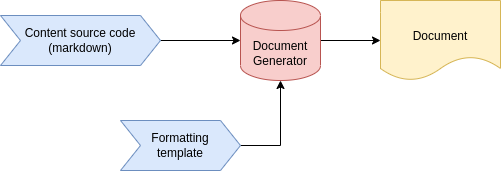

The diagram above was exported from draw.io. Its source (the exported page's mxGraphModel, read from the mxfile embedded in the PNG):
<mxGraphModel dx="1422" dy="845" grid="1" gridSize="10" guides="1" tooltips="1" connect="1" arrows="1" fold="1" page="1" pageScale="1" pageWidth="827" pageHeight="1169" math="0" shadow="0">
  <root>
    <mxCell id="0" />
    <mxCell id="1" parent="0" />
    <mxCell id="dReAPy85YkdFqFwP_0cC-10" style="edgeStyle=orthogonalEdgeStyle;rounded=0;orthogonalLoop=1;jettySize=auto;html=1;exitX=1;exitY=0.5;exitDx=0;exitDy=0;exitPerimeter=0;entryX=0;entryY=0.5;entryDx=0;entryDy=0;entryPerimeter=0;" edge="1" parent="1" source="dReAPy85YkdFqFwP_0cC-4">
      <mxGeometry relative="1" as="geometry">
        <mxPoint x="500" y="280" as="targetPoint" />
      </mxGeometry>
    </mxCell>
    <mxCell id="dReAPy85YkdFqFwP_0cC-4" value="Document&lt;br&gt;Generator" style="shape=cylinder3;whiteSpace=wrap;html=1;boundedLbl=1;backgroundOutline=1;size=15;fillColor=#f8cecc;strokeColor=#b85450;" vertex="1" parent="1">
      <mxGeometry x="360" y="240" width="80" height="80" as="geometry" />
    </mxCell>
    <mxCell id="dReAPy85YkdFqFwP_0cC-9" style="edgeStyle=orthogonalEdgeStyle;rounded=0;orthogonalLoop=1;jettySize=auto;html=1;exitX=1;exitY=0.5;exitDx=0;exitDy=0;entryX=0;entryY=0.5;entryDx=0;entryDy=0;entryPerimeter=0;" edge="1" parent="1" source="dReAPy85YkdFqFwP_0cC-6" target="dReAPy85YkdFqFwP_0cC-4">
      <mxGeometry relative="1" as="geometry" />
    </mxCell>
    <mxCell id="dReAPy85YkdFqFwP_0cC-6" value="&lt;span&gt;Content source code&lt;/span&gt;&lt;br&gt;&lt;span&gt;(markdown)&lt;/span&gt;" style="shape=step;perimeter=stepPerimeter;whiteSpace=wrap;html=1;fixedSize=1;fillColor=#dae8fc;strokeColor=#6c8ebf;" vertex="1" parent="1">
      <mxGeometry x="120" y="255" width="160" height="50" as="geometry" />
    </mxCell>
    <mxCell id="dReAPy85YkdFqFwP_0cC-8" style="edgeStyle=orthogonalEdgeStyle;rounded=0;orthogonalLoop=1;jettySize=auto;html=1;exitX=1;exitY=0.5;exitDx=0;exitDy=0;entryX=0.5;entryY=1;entryDx=0;entryDy=0;entryPerimeter=0;" edge="1" parent="1" source="dReAPy85YkdFqFwP_0cC-7" target="dReAPy85YkdFqFwP_0cC-4">
      <mxGeometry relative="1" as="geometry" />
    </mxCell>
    <mxCell id="dReAPy85YkdFqFwP_0cC-7" value="Formatting&lt;br&gt;template" style="shape=step;perimeter=stepPerimeter;whiteSpace=wrap;html=1;fixedSize=1;fillColor=#dae8fc;strokeColor=#6c8ebf;" vertex="1" parent="1">
      <mxGeometry x="240" y="360" width="120" height="50" as="geometry" />
    </mxCell>
    <mxCell id="dReAPy85YkdFqFwP_0cC-11" value="&lt;br&gt;Document" style="shape=document;whiteSpace=wrap;html=1;boundedLbl=1;fillColor=#fff2cc;strokeColor=#d6b656;" vertex="1" parent="1">
      <mxGeometry x="500" y="240" width="120" height="80" as="geometry" />
    </mxCell>
  </root>
</mxGraphModel>